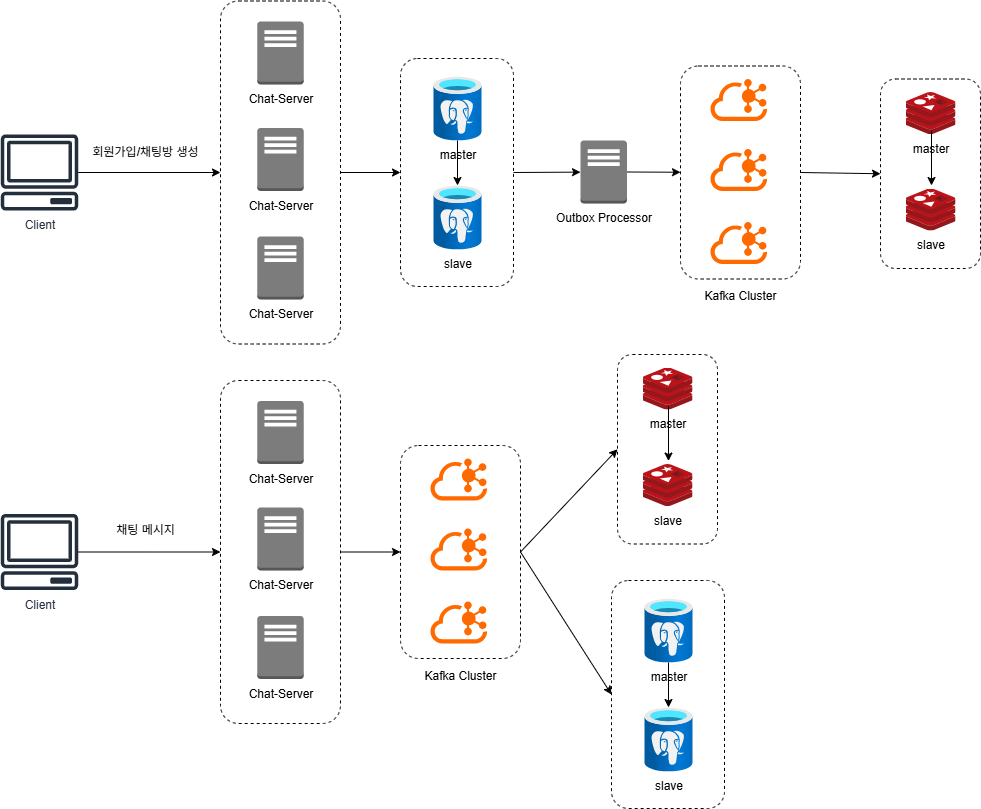

The diagram above was exported from draw.io. Its source (the exported page's mxGraphModel, read from the mxfile embedded in the PNG):
<mxGraphModel dx="1426" dy="777" grid="1" gridSize="10" guides="1" tooltips="1" connect="1" arrows="1" fold="1" page="1" pageScale="1" pageWidth="1654" pageHeight="2336" math="0" shadow="0">
  <root>
    <mxCell id="0" />
    <mxCell id="1" parent="0" />
    <mxCell id="pIxflDysJiSax5W7jK0K-1" value="Client" style="sketch=0;outlineConnect=0;fontColor=#232F3E;gradientColor=none;fillColor=#232F3D;strokeColor=none;dashed=0;verticalLabelPosition=bottom;verticalAlign=top;align=center;html=1;fontSize=12;fontStyle=0;aspect=fixed;pointerEvents=1;shape=mxgraph.aws4.client;" vertex="1" parent="1">
      <mxGeometry x="160" y="164" width="78" height="76" as="geometry" />
    </mxCell>
    <mxCell id="pIxflDysJiSax5W7jK0K-2" value="Chat-Server" style="outlineConnect=0;dashed=0;verticalLabelPosition=bottom;verticalAlign=top;align=center;html=1;shape=mxgraph.aws3.traditional_server;fillColor=#7D7C7C;gradientColor=none;" vertex="1" parent="1">
      <mxGeometry x="416.75" y="51" width="46.5" height="63" as="geometry" />
    </mxCell>
    <mxCell id="pIxflDysJiSax5W7jK0K-3" value="Chat-Server" style="outlineConnect=0;dashed=0;verticalLabelPosition=bottom;verticalAlign=top;align=center;html=1;shape=mxgraph.aws3.traditional_server;fillColor=#7D7C7C;gradientColor=none;" vertex="1" parent="1">
      <mxGeometry x="416.75" y="157.5" width="46.5" height="63" as="geometry" />
    </mxCell>
    <mxCell id="pIxflDysJiSax5W7jK0K-4" value="Chat-Server" style="outlineConnect=0;dashed=0;verticalLabelPosition=bottom;verticalAlign=top;align=center;html=1;shape=mxgraph.aws3.traditional_server;fillColor=#7D7C7C;gradientColor=none;" vertex="1" parent="1">
      <mxGeometry x="416.75" y="266" width="46.5" height="63" as="geometry" />
    </mxCell>
    <mxCell id="pIxflDysJiSax5W7jK0K-5" value="" style="rounded=1;whiteSpace=wrap;html=1;fillColor=none;dashed=1;" vertex="1" parent="1">
      <mxGeometry x="380" y="30.5" width="120" height="343" as="geometry" />
    </mxCell>
    <mxCell id="pIxflDysJiSax5W7jK0K-6" value="" style="endArrow=classic;html=1;rounded=0;entryX=0;entryY=0.5;entryDx=0;entryDy=0;" edge="1" parent="1" source="pIxflDysJiSax5W7jK0K-1" target="pIxflDysJiSax5W7jK0K-5">
      <mxGeometry width="50" height="50" relative="1" as="geometry">
        <mxPoint x="430" y="280" as="sourcePoint" />
        <mxPoint x="750" y="380" as="targetPoint" />
      </mxGeometry>
    </mxCell>
    <mxCell id="pIxflDysJiSax5W7jK0K-7" value="master" style="image;sketch=0;aspect=fixed;html=1;points=[];align=center;fontSize=12;image=img/lib/mscae/Cache_Redis_Product.svg;" vertex="1" parent="1">
      <mxGeometry x="1065" y="121.5" width="50" height="42" as="geometry" />
    </mxCell>
    <mxCell id="pIxflDysJiSax5W7jK0K-8" value="slave" style="image;sketch=0;aspect=fixed;html=1;points=[];align=center;fontSize=12;image=img/lib/mscae/Cache_Redis_Product.svg;" vertex="1" parent="1">
      <mxGeometry x="1065" y="218" width="50" height="42" as="geometry" />
    </mxCell>
    <mxCell id="pIxflDysJiSax5W7jK0K-9" value="" style="endArrow=classic;html=1;rounded=0;exitX=0.52;exitY=0.917;exitDx=0;exitDy=0;exitPerimeter=0;entryX=0.52;entryY=-0.071;entryDx=0;entryDy=0;entryPerimeter=0;" edge="1" parent="1" source="pIxflDysJiSax5W7jK0K-7" target="pIxflDysJiSax5W7jK0K-8">
      <mxGeometry width="50" height="50" relative="1" as="geometry">
        <mxPoint x="1145" y="321" as="sourcePoint" />
        <mxPoint x="1215" y="185" as="targetPoint" />
      </mxGeometry>
    </mxCell>
    <mxCell id="pIxflDysJiSax5W7jK0K-10" value="" style="rounded=1;whiteSpace=wrap;html=1;fillColor=none;dashed=1;" vertex="1" parent="1">
      <mxGeometry x="1040" y="108.5" width="100" height="189.5" as="geometry" />
    </mxCell>
    <mxCell id="pIxflDysJiSax5W7jK0K-11" value="master" style="image;aspect=fixed;html=1;points=[];align=center;fontSize=12;image=img/lib/azure2/databases/Azure_Database_PostgreSQL_Server.svg;" vertex="1" parent="1">
      <mxGeometry x="593" y="106" width="48" height="64" as="geometry" />
    </mxCell>
    <mxCell id="pIxflDysJiSax5W7jK0K-12" value="slave" style="image;aspect=fixed;html=1;points=[];align=center;fontSize=12;image=img/lib/azure2/databases/Azure_Database_PostgreSQL_Server.svg;" vertex="1" parent="1">
      <mxGeometry x="593" y="215" width="48" height="64" as="geometry" />
    </mxCell>
    <mxCell id="pIxflDysJiSax5W7jK0K-13" value="" style="endArrow=classic;html=1;rounded=0;entryX=0.5;entryY=0;entryDx=0;entryDy=0;entryPerimeter=0;" edge="1" parent="1" source="pIxflDysJiSax5W7jK0K-11" target="pIxflDysJiSax5W7jK0K-12">
      <mxGeometry width="50" height="50" relative="1" as="geometry">
        <mxPoint x="616" y="206" as="sourcePoint" />
        <mxPoint x="617" y="222" as="targetPoint" />
      </mxGeometry>
    </mxCell>
    <mxCell id="pIxflDysJiSax5W7jK0K-14" value="" style="rounded=1;whiteSpace=wrap;html=1;fillColor=none;dashed=1;" vertex="1" parent="1">
      <mxGeometry x="560" y="88" width="113" height="228" as="geometry" />
    </mxCell>
    <mxCell id="pIxflDysJiSax5W7jK0K-15" value="" style="points=[];aspect=fixed;html=1;align=center;shadow=0;dashed=0;fillColor=#FF6A00;strokeColor=none;shape=mxgraph.alibaba_cloud.kafka;" vertex="1" parent="1">
      <mxGeometry x="870" y="108.5" width="56.7" height="42" as="geometry" />
    </mxCell>
    <mxCell id="pIxflDysJiSax5W7jK0K-16" value="" style="points=[];aspect=fixed;html=1;align=center;shadow=0;dashed=0;fillColor=#FF6A00;strokeColor=none;shape=mxgraph.alibaba_cloud.kafka;" vertex="1" parent="1">
      <mxGeometry x="870" y="178.5" width="56.699999999999996" height="42" as="geometry" />
    </mxCell>
    <mxCell id="pIxflDysJiSax5W7jK0K-17" value="" style="points=[];aspect=fixed;html=1;align=center;shadow=0;dashed=0;fillColor=#FF6A00;strokeColor=none;shape=mxgraph.alibaba_cloud.kafka;" vertex="1" parent="1">
      <mxGeometry x="870" y="251.5" width="56.699999999999996" height="42" as="geometry" />
    </mxCell>
    <mxCell id="pIxflDysJiSax5W7jK0K-18" value="&lt;div&gt;&lt;/div&gt;&lt;div&gt;&lt;br&gt;&lt;/div&gt;&lt;div&gt;&lt;br&gt;&lt;/div&gt;&lt;div&gt;&lt;br&gt;&lt;/div&gt;&lt;div&gt;&lt;br&gt;&lt;/div&gt;&lt;div&gt;&lt;br&gt;&lt;/div&gt;&lt;div&gt;&lt;br&gt;&lt;/div&gt;&lt;div&gt;&lt;br&gt;&lt;/div&gt;&lt;div&gt;&lt;br&gt;&lt;/div&gt;&lt;div&gt;&lt;br&gt;&lt;/div&gt;&lt;div&gt;&lt;br&gt;&lt;/div&gt;&lt;div&gt;&lt;br&gt;&lt;/div&gt;&lt;div&gt;&lt;br&gt;&lt;/div&gt;&lt;div&gt;&lt;br&gt;&lt;/div&gt;&lt;div&gt;&lt;br&gt;&lt;/div&gt;&lt;div&gt;&lt;br&gt;&lt;/div&gt;&lt;div&gt;&lt;br&gt;&lt;/div&gt;&lt;div&gt;&lt;br&gt;&lt;/div&gt;&lt;div&gt;&lt;br&gt;&lt;/div&gt;&lt;div&gt;Kafka Cluster&lt;/div&gt;&lt;div&gt;&lt;br&gt;&lt;/div&gt;" style="rounded=1;whiteSpace=wrap;html=1;fillColor=none;dashed=1;" vertex="1" parent="1">
      <mxGeometry x="840" y="95.5" width="120" height="213" as="geometry" />
    </mxCell>
    <mxCell id="pIxflDysJiSax5W7jK0K-19" value="" style="endArrow=classic;html=1;rounded=0;exitX=1;exitY=0.5;exitDx=0;exitDy=0;entryX=0;entryY=0.5;entryDx=0;entryDy=0;" edge="1" parent="1" source="pIxflDysJiSax5W7jK0K-18" target="pIxflDysJiSax5W7jK0K-10">
      <mxGeometry width="50" height="50" relative="1" as="geometry">
        <mxPoint x="735" y="380" as="sourcePoint" />
        <mxPoint x="1030" y="202" as="targetPoint" />
      </mxGeometry>
    </mxCell>
    <mxCell id="pIxflDysJiSax5W7jK0K-20" value="" style="endArrow=classic;html=1;rounded=0;exitX=1;exitY=0.5;exitDx=0;exitDy=0;entryX=0;entryY=0.5;entryDx=0;entryDy=0;" edge="1" parent="1" source="pIxflDysJiSax5W7jK0K-5" target="pIxflDysJiSax5W7jK0K-14">
      <mxGeometry width="50" height="50" relative="1" as="geometry">
        <mxPoint x="780" y="390" as="sourcePoint" />
        <mxPoint x="800" y="560" as="targetPoint" />
      </mxGeometry>
    </mxCell>
    <mxCell id="pIxflDysJiSax5W7jK0K-21" value="" style="endArrow=classic;html=1;rounded=0;exitX=1;exitY=0.5;exitDx=0;exitDy=0;exitPerimeter=0;" edge="1" parent="1" source="pIxflDysJiSax5W7jK0K-26" target="pIxflDysJiSax5W7jK0K-18">
      <mxGeometry width="50" height="50" relative="1" as="geometry">
        <mxPoint x="940" y="310" as="sourcePoint" />
        <mxPoint x="750" y="380" as="targetPoint" />
      </mxGeometry>
    </mxCell>
    <mxCell id="pIxflDysJiSax5W7jK0K-23" value="회원가입/채팅방 생성" style="text;html=1;align=center;verticalAlign=middle;whiteSpace=wrap;rounded=0;" vertex="1" parent="1">
      <mxGeometry x="240" y="166" width="130" height="30" as="geometry" />
    </mxCell>
    <mxCell id="pIxflDysJiSax5W7jK0K-24" value="채팅 메시지" style="text;html=1;align=center;verticalAlign=middle;whiteSpace=wrap;rounded=0;" vertex="1" parent="1">
      <mxGeometry x="260" y="543.5" width="90" height="30" as="geometry" />
    </mxCell>
    <mxCell id="pIxflDysJiSax5W7jK0K-26" value="Outbox Processor" style="outlineConnect=0;dashed=0;verticalLabelPosition=bottom;verticalAlign=top;align=center;html=1;shape=mxgraph.aws3.traditional_server;fillColor=#7D7C7C;gradientColor=none;" vertex="1" parent="1">
      <mxGeometry x="740" y="170" width="46.5" height="63" as="geometry" />
    </mxCell>
    <mxCell id="pIxflDysJiSax5W7jK0K-31" value="" style="endArrow=classic;html=1;rounded=0;exitX=1;exitY=0.5;exitDx=0;exitDy=0;" edge="1" parent="1" source="pIxflDysJiSax5W7jK0K-14" target="pIxflDysJiSax5W7jK0K-26">
      <mxGeometry width="50" height="50" relative="1" as="geometry">
        <mxPoint x="700" y="410" as="sourcePoint" />
        <mxPoint x="750" y="360" as="targetPoint" />
      </mxGeometry>
    </mxCell>
    <mxCell id="pIxflDysJiSax5W7jK0K-33" value="Client" style="sketch=0;outlineConnect=0;fontColor=#232F3E;gradientColor=none;fillColor=#232F3D;strokeColor=none;dashed=0;verticalLabelPosition=bottom;verticalAlign=top;align=center;html=1;fontSize=12;fontStyle=0;aspect=fixed;pointerEvents=1;shape=mxgraph.aws4.client;" vertex="1" parent="1">
      <mxGeometry x="160" y="543.5" width="78" height="76" as="geometry" />
    </mxCell>
    <mxCell id="pIxflDysJiSax5W7jK0K-34" value="Chat-Server" style="outlineConnect=0;dashed=0;verticalLabelPosition=bottom;verticalAlign=top;align=center;html=1;shape=mxgraph.aws3.traditional_server;fillColor=#7D7C7C;gradientColor=none;" vertex="1" parent="1">
      <mxGeometry x="416.75" y="430.5" width="46.5" height="63" as="geometry" />
    </mxCell>
    <mxCell id="pIxflDysJiSax5W7jK0K-35" value="Chat-Server" style="outlineConnect=0;dashed=0;verticalLabelPosition=bottom;verticalAlign=top;align=center;html=1;shape=mxgraph.aws3.traditional_server;fillColor=#7D7C7C;gradientColor=none;" vertex="1" parent="1">
      <mxGeometry x="416.75" y="537" width="46.5" height="63" as="geometry" />
    </mxCell>
    <mxCell id="pIxflDysJiSax5W7jK0K-36" value="Chat-Server" style="outlineConnect=0;dashed=0;verticalLabelPosition=bottom;verticalAlign=top;align=center;html=1;shape=mxgraph.aws3.traditional_server;fillColor=#7D7C7C;gradientColor=none;" vertex="1" parent="1">
      <mxGeometry x="416.75" y="645.5" width="46.5" height="63" as="geometry" />
    </mxCell>
    <mxCell id="pIxflDysJiSax5W7jK0K-37" value="" style="rounded=1;whiteSpace=wrap;html=1;fillColor=none;dashed=1;" vertex="1" parent="1">
      <mxGeometry x="380" y="410" width="120" height="343" as="geometry" />
    </mxCell>
    <mxCell id="pIxflDysJiSax5W7jK0K-38" value="" style="endArrow=classic;html=1;rounded=0;entryX=0;entryY=0.5;entryDx=0;entryDy=0;" edge="1" parent="1" source="pIxflDysJiSax5W7jK0K-33" target="pIxflDysJiSax5W7jK0K-37">
      <mxGeometry width="50" height="50" relative="1" as="geometry">
        <mxPoint x="430" y="659.5" as="sourcePoint" />
        <mxPoint x="750" y="759.5" as="targetPoint" />
      </mxGeometry>
    </mxCell>
    <mxCell id="pIxflDysJiSax5W7jK0K-39" value="master" style="image;sketch=0;aspect=fixed;html=1;points=[];align=center;fontSize=12;image=img/lib/mscae/Cache_Redis_Product.svg;" vertex="1" parent="1">
      <mxGeometry x="802" y="397" width="50" height="42" as="geometry" />
    </mxCell>
    <mxCell id="pIxflDysJiSax5W7jK0K-40" value="slave" style="image;sketch=0;aspect=fixed;html=1;points=[];align=center;fontSize=12;image=img/lib/mscae/Cache_Redis_Product.svg;" vertex="1" parent="1">
      <mxGeometry x="802" y="493.5" width="50" height="42" as="geometry" />
    </mxCell>
    <mxCell id="pIxflDysJiSax5W7jK0K-41" value="" style="endArrow=classic;html=1;rounded=0;exitX=0.52;exitY=0.917;exitDx=0;exitDy=0;exitPerimeter=0;entryX=0.52;entryY=-0.071;entryDx=0;entryDy=0;entryPerimeter=0;" edge="1" parent="1" source="pIxflDysJiSax5W7jK0K-39" target="pIxflDysJiSax5W7jK0K-40">
      <mxGeometry width="50" height="50" relative="1" as="geometry">
        <mxPoint x="882" y="596.5" as="sourcePoint" />
        <mxPoint x="952" y="460.5" as="targetPoint" />
      </mxGeometry>
    </mxCell>
    <mxCell id="pIxflDysJiSax5W7jK0K-42" value="" style="rounded=1;whiteSpace=wrap;html=1;fillColor=none;dashed=1;" vertex="1" parent="1">
      <mxGeometry x="777" y="384" width="100" height="189.5" as="geometry" />
    </mxCell>
    <mxCell id="pIxflDysJiSax5W7jK0K-43" value="master" style="image;aspect=fixed;html=1;points=[];align=center;fontSize=12;image=img/lib/azure2/databases/Azure_Database_PostgreSQL_Server.svg;" vertex="1" parent="1">
      <mxGeometry x="804" y="628" width="48" height="64" as="geometry" />
    </mxCell>
    <mxCell id="pIxflDysJiSax5W7jK0K-44" value="slave" style="image;aspect=fixed;html=1;points=[];align=center;fontSize=12;image=img/lib/azure2/databases/Azure_Database_PostgreSQL_Server.svg;" vertex="1" parent="1">
      <mxGeometry x="804" y="737" width="48" height="64" as="geometry" />
    </mxCell>
    <mxCell id="pIxflDysJiSax5W7jK0K-45" value="" style="endArrow=classic;html=1;rounded=0;entryX=0.5;entryY=0;entryDx=0;entryDy=0;entryPerimeter=0;" edge="1" parent="1" source="pIxflDysJiSax5W7jK0K-43" target="pIxflDysJiSax5W7jK0K-44">
      <mxGeometry width="50" height="50" relative="1" as="geometry">
        <mxPoint x="827" y="728" as="sourcePoint" />
        <mxPoint x="828" y="744" as="targetPoint" />
      </mxGeometry>
    </mxCell>
    <mxCell id="pIxflDysJiSax5W7jK0K-46" value="" style="rounded=1;whiteSpace=wrap;html=1;fillColor=none;dashed=1;" vertex="1" parent="1">
      <mxGeometry x="771" y="610" width="113" height="228" as="geometry" />
    </mxCell>
    <mxCell id="pIxflDysJiSax5W7jK0K-47" value="" style="points=[];aspect=fixed;html=1;align=center;shadow=0;dashed=0;fillColor=#FF6A00;strokeColor=none;shape=mxgraph.alibaba_cloud.kafka;" vertex="1" parent="1">
      <mxGeometry x="590" y="488" width="56.7" height="42" as="geometry" />
    </mxCell>
    <mxCell id="pIxflDysJiSax5W7jK0K-48" value="" style="points=[];aspect=fixed;html=1;align=center;shadow=0;dashed=0;fillColor=#FF6A00;strokeColor=none;shape=mxgraph.alibaba_cloud.kafka;" vertex="1" parent="1">
      <mxGeometry x="590" y="558" width="56.699999999999996" height="42" as="geometry" />
    </mxCell>
    <mxCell id="pIxflDysJiSax5W7jK0K-49" value="" style="points=[];aspect=fixed;html=1;align=center;shadow=0;dashed=0;fillColor=#FF6A00;strokeColor=none;shape=mxgraph.alibaba_cloud.kafka;" vertex="1" parent="1">
      <mxGeometry x="590" y="631" width="56.699999999999996" height="42" as="geometry" />
    </mxCell>
    <mxCell id="pIxflDysJiSax5W7jK0K-50" value="&lt;div&gt;&lt;/div&gt;&lt;div&gt;&lt;br&gt;&lt;/div&gt;&lt;div&gt;&lt;br&gt;&lt;/div&gt;&lt;div&gt;&lt;br&gt;&lt;/div&gt;&lt;div&gt;&lt;br&gt;&lt;/div&gt;&lt;div&gt;&lt;br&gt;&lt;/div&gt;&lt;div&gt;&lt;br&gt;&lt;/div&gt;&lt;div&gt;&lt;br&gt;&lt;/div&gt;&lt;div&gt;&lt;br&gt;&lt;/div&gt;&lt;div&gt;&lt;br&gt;&lt;/div&gt;&lt;div&gt;&lt;br&gt;&lt;/div&gt;&lt;div&gt;&lt;br&gt;&lt;/div&gt;&lt;div&gt;&lt;br&gt;&lt;/div&gt;&lt;div&gt;&lt;br&gt;&lt;/div&gt;&lt;div&gt;&lt;br&gt;&lt;/div&gt;&lt;div&gt;&lt;br&gt;&lt;/div&gt;&lt;div&gt;&lt;br&gt;&lt;/div&gt;&lt;div&gt;&lt;br&gt;&lt;/div&gt;&lt;div&gt;&lt;br&gt;&lt;/div&gt;&lt;div&gt;Kafka Cluster&lt;/div&gt;&lt;div&gt;&lt;br&gt;&lt;/div&gt;" style="rounded=1;whiteSpace=wrap;html=1;fillColor=none;dashed=1;" vertex="1" parent="1">
      <mxGeometry x="560" y="475" width="120" height="213" as="geometry" />
    </mxCell>
    <mxCell id="pIxflDysJiSax5W7jK0K-51" value="" style="endArrow=classic;html=1;rounded=0;exitX=1;exitY=0.5;exitDx=0;exitDy=0;entryX=0;entryY=0.5;entryDx=0;entryDy=0;" edge="1" parent="1" source="pIxflDysJiSax5W7jK0K-50" target="pIxflDysJiSax5W7jK0K-42">
      <mxGeometry width="50" height="50" relative="1" as="geometry">
        <mxPoint x="455" y="759.5" as="sourcePoint" />
        <mxPoint x="750" y="581.5" as="targetPoint" />
      </mxGeometry>
    </mxCell>
    <mxCell id="pIxflDysJiSax5W7jK0K-53" value="" style="endArrow=classic;html=1;rounded=0;exitX=1;exitY=0.5;exitDx=0;exitDy=0;" edge="1" parent="1" source="pIxflDysJiSax5W7jK0K-37" target="pIxflDysJiSax5W7jK0K-50">
      <mxGeometry width="50" height="50" relative="1" as="geometry">
        <mxPoint x="530" y="581" as="sourcePoint" />
        <mxPoint x="493.5" y="759.5" as="targetPoint" />
      </mxGeometry>
    </mxCell>
    <mxCell id="pIxflDysJiSax5W7jK0K-57" value="" style="endArrow=classic;html=1;rounded=0;exitX=1;exitY=0.5;exitDx=0;exitDy=0;entryX=0;entryY=0.5;entryDx=0;entryDy=0;" edge="1" parent="1" source="pIxflDysJiSax5W7jK0K-50" target="pIxflDysJiSax5W7jK0K-46">
      <mxGeometry width="50" height="50" relative="1" as="geometry">
        <mxPoint x="600" y="700" as="sourcePoint" />
        <mxPoint x="650" y="650" as="targetPoint" />
      </mxGeometry>
    </mxCell>
  </root>
</mxGraphModel>